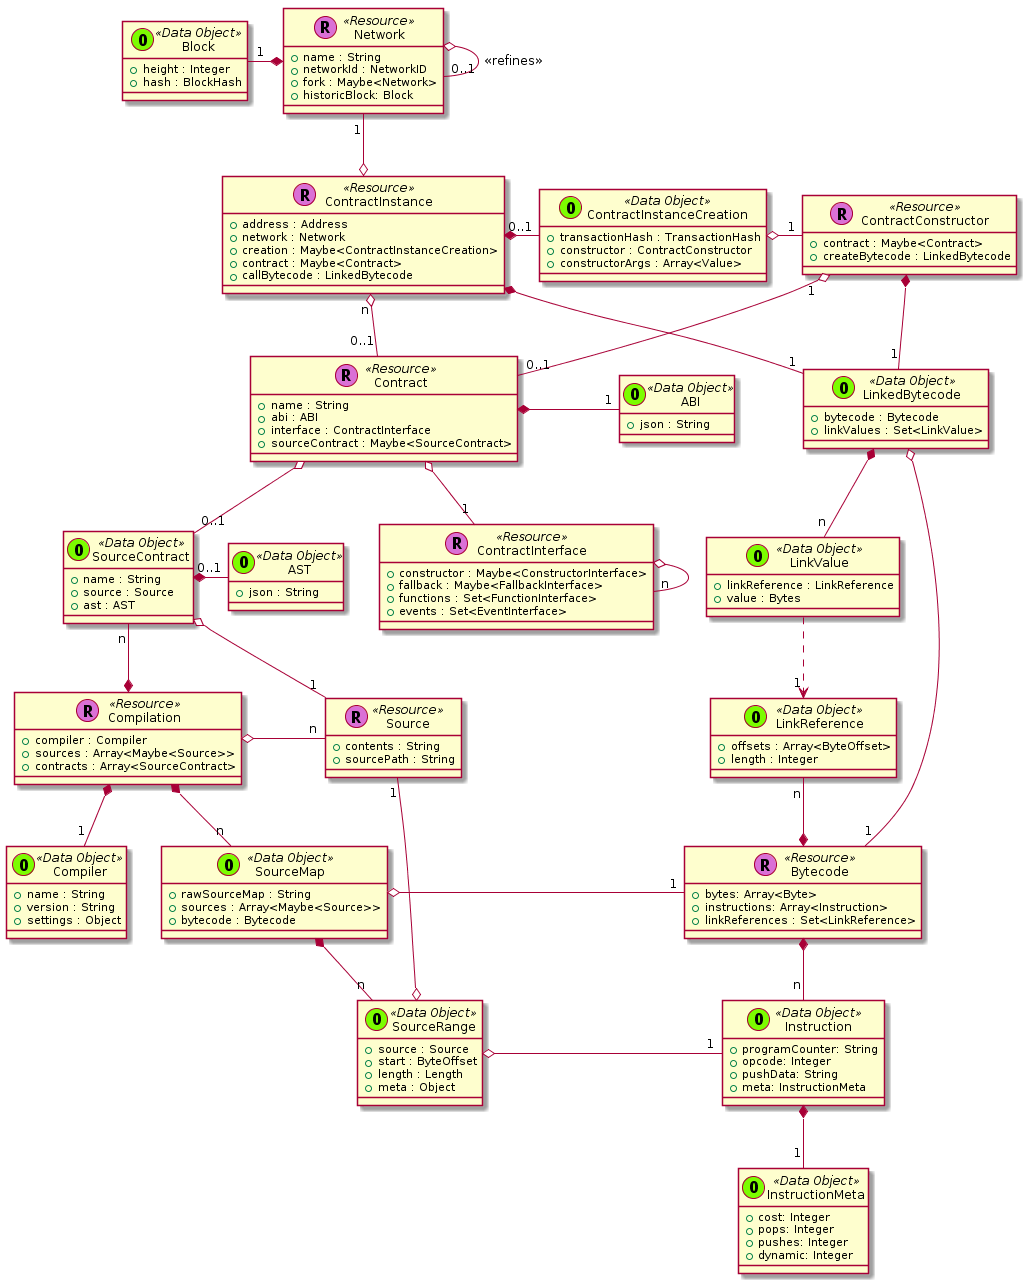

The diagram above was rendered by PlantUML. Its source (embedded in the PNG):
@startuml




  class Contract << (R,orchid) Resource >> {
    + name : String
    + abi : ABI
    + interface : ContractInterface
    + sourceContract : Maybe<SourceContract>
  }


  class ContractInstance << (R,orchid) Resource >> {
    + address : Address
    + network : Network
    + creation : Maybe<ContractInstanceCreation>
    + contract : Maybe<Contract>
    + callBytecode : LinkedBytecode
  }

  ContractInstance *-right- "0..1" ContractInstanceCreation

  class ContractInterface << (R,orchid) Resource >> {
    + constructor : Maybe<ConstructorInterface>
    + fallback : Maybe<FallbackInterface>
    + functions : Set<FunctionInterface>
    + events : Set<EventInterface>
  }

  ContractInterface o-- "n" ContractInterface



  class ContractConstructor << (R,orchid) Resource >> {
    + contract : Maybe<Contract>
    + createBytecode : LinkedBytecode
  }



  class Bytecode << (R,orchid) Resource >> {
    + bytes: Array<Byte>
    + instructions: Array<Instruction>
    + linkReferences : Set<LinkReference>
  }

    class Instruction << (O,lawngreen) Data Object >> {
      + programCounter: String
      + opcode: Integer
      + pushData: String
      + meta: InstructionMeta
    }

    class InstructionMeta << (O,lawngreen) Data Object >> {
      + cost: Integer
      + pops: Integer
      + pushes: Integer
      + dynamic: Integer
    }

    Instruction *-- "1" InstructionMeta
    Bytecode *-- "n" Instruction

  class Source << (R,orchid) Resource >> {
    + contents : String
    + sourcePath : String
  }




  class Compilation << (R,orchid) Resource >> {
    + compiler : Compiler
    + sources : Array<Maybe<Source>>
    + contracts : Array<SourceContract>
  }

  class Compiler << (O,lawngreen) Data Object >> {
    + name : String
    + version : String
    + settings : Object
  }

  Compilation *-- "1" Compiler
  SourceContract "n" --* Compilation

  class Network << (R,orchid) Resource >> {
    + name : String
    + networkId : NetworkID
    + fork : Maybe<Network>
    + historicBlock: Block
  }


    class Block << (O,lawngreen) Data Object >> {
      + height : Integer
      + hash : BlockHash
    }

    Network o-- "0..1" Network : <<refines>>
    Network *-left- "1" Block






  class LinkedBytecode << (O,lawngreen) Data Object >> {
    + bytecode : Bytecode
    + linkValues : Set<LinkValue>
  }

  class ContractInstanceCreation << (O,lawngreen) Data Object >> {
    + transactionHash : TransactionHash
    + constructor : ContractConstructor
    + constructorArgs : Array<Value>
  }

  class LinkValue << (O,lawngreen) Data Object >> {
    + linkReference : LinkReference
    + value : Bytes
  }

  class LinkReference << (O,lawngreen) Data Object >> {
    + offsets : Array<ByteOffset>
    + length : Integer
  }

  class SourceMap << (O,lawngreen) Data Object >> {
    + rawSourceMap : String
    + sources : Array<Maybe<Source>>
    + bytecode : Bytecode
  }

  class SourceRange << (O,lawngreen) Data Object >> {
    + source : Source
    + start : ByteOffset
    + length : Length
    + meta : Object
  }

  SourceMap *-- "n" SourceRange


  class SourceContract << (O,lawngreen) Data Object >> {
    + name : String
    + source : Source
    + ast : AST
  }

  class ABI << (O,lawngreen) Data Object >> {
    + json : String
  }

  class AST << (O,lawngreen) Data Object >> {
    + json : String
  }


  Contract *-right- "1" ABI

  ContractInstance "n" o-- "0..1" Contract

  ContractConstructor "1" o-- "0..1" Contract

  Contract o-- "1" ContractInterface

  Contract o-- "0..1" SourceContract

  LinkReference "n" --* Bytecode

  LinkedBytecode o-- "1" Bytecode

  LinkedBytecode *-- "n" LinkValue


  SourceContract o-- "1" Source

  Network "1" --o ContractInstance

  ContractInstanceCreation o-right- "1" ContractConstructor

  ContractInstance *-- "1" LinkedBytecode

  ContractConstructor *-- "1" LinkedBytecode

  Compilation o-right- "n" Source





  Compilation *-- "n" SourceMap


  SourceContract *-right- "0..1" AST

  SourceMap o-right- "1" Bytecode
  SourceRange o-right- "1" Instruction

  Source "1" --o SourceRange

  LinkValue ..> "1" LinkReference

@enduml